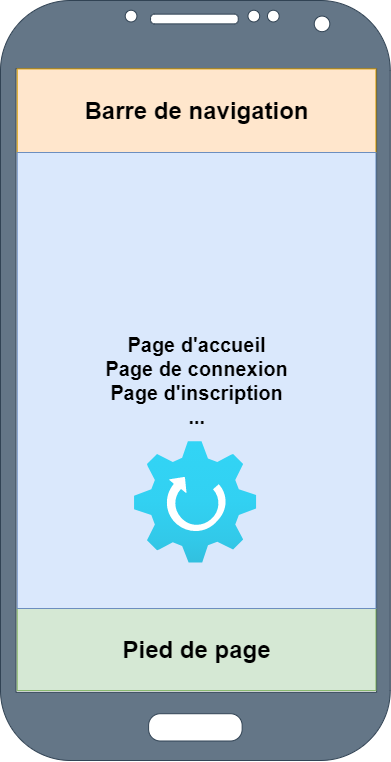

The diagram above was exported from draw.io. Its source (the exported page's mxGraphModel, read from the mxfile embedded in the PNG):
<mxGraphModel dx="2031" dy="1149" grid="1" gridSize="10" guides="1" tooltips="1" connect="1" arrows="1" fold="1" page="1" pageScale="1" pageWidth="827" pageHeight="1169" math="0" shadow="0">
  <root>
    <mxCell id="0" />
    <mxCell id="1" parent="0" />
    <mxCell id="hyn4TfWDCvf0vMOxMyUv-3" value="" style="group;aspect=fixed;" vertex="1" connectable="0" parent="1">
      <mxGeometry width="389.74" height="760" as="geometry" />
    </mxCell>
    <mxCell id="GFkFef7_Hr-0cJjfdKB6-1" value="" style="verticalLabelPosition=bottom;verticalAlign=top;html=1;shadow=0;dashed=0;strokeWidth=1;shape=mxgraph.android.phone2;aspect=fixed;fillColor=#647687;strokeColor=#314354;fontColor=#ffffff;" parent="hyn4TfWDCvf0vMOxMyUv-3" vertex="1">
      <mxGeometry width="389.7366037735849" height="759.9871373456278" as="geometry" />
    </mxCell>
    <mxCell id="GFkFef7_Hr-0cJjfdKB6-3" value="&lt;font style=&quot;font-size: 24px&quot;&gt;Barre de navigation&lt;/font&gt;" style="rounded=0;whiteSpace=wrap;html=1;fillColor=#ffe6cc;strokeColor=#d79b00;fontStyle=1;fontSize=16;fontFamily=Helvetica;" parent="hyn4TfWDCvf0vMOxMyUv-3" vertex="1">
      <mxGeometry x="16.71986271986272" y="68.4" width="358.7170547170547" height="83.60000000000001" as="geometry" />
    </mxCell>
    <mxCell id="GFkFef7_Hr-0cJjfdKB6-4" value="&lt;font style=&quot;font-size: 24px&quot;&gt;Pied de page&lt;/font&gt;" style="rounded=0;whiteSpace=wrap;html=1;fillColor=#d5e8d4;strokeColor=#82b366;fontSize=16;fontStyle=1" parent="hyn4TfWDCvf0vMOxMyUv-3" vertex="1">
      <mxGeometry x="16.71986271986272" y="608" width="358.7170547170547" height="82.08" as="geometry" />
    </mxCell>
    <mxCell id="GFkFef7_Hr-0cJjfdKB6-5" value="&lt;font style=&quot;font-size: 20px&quot;&gt;Page d'accueil&lt;br&gt;Page de connexion&lt;br&gt;Page d'inscription&lt;br&gt;...&lt;/font&gt;" style="rounded=0;whiteSpace=wrap;html=1;fontSize=14;fontStyle=1;fillColor=#dae8fc;strokeColor=#6c8ebf;" parent="hyn4TfWDCvf0vMOxMyUv-3" vertex="1">
      <mxGeometry x="16.71986271986272" y="152" width="358.7170547170547" height="456" as="geometry" />
    </mxCell>
    <mxCell id="GFkFef7_Hr-0cJjfdKB6-6" value="" style="aspect=fixed;html=1;points=[];align=center;image;fontSize=12;image=img/lib/azure2/general/Gear.svg;fontFamily=Helvetica;" parent="hyn4TfWDCvf0vMOxMyUv-3" vertex="1">
      <mxGeometry x="134.06289926289924" y="440.8" width="121.59794197530046" height="121.59794197530046" as="geometry" />
    </mxCell>
  </root>
</mxGraphModel>